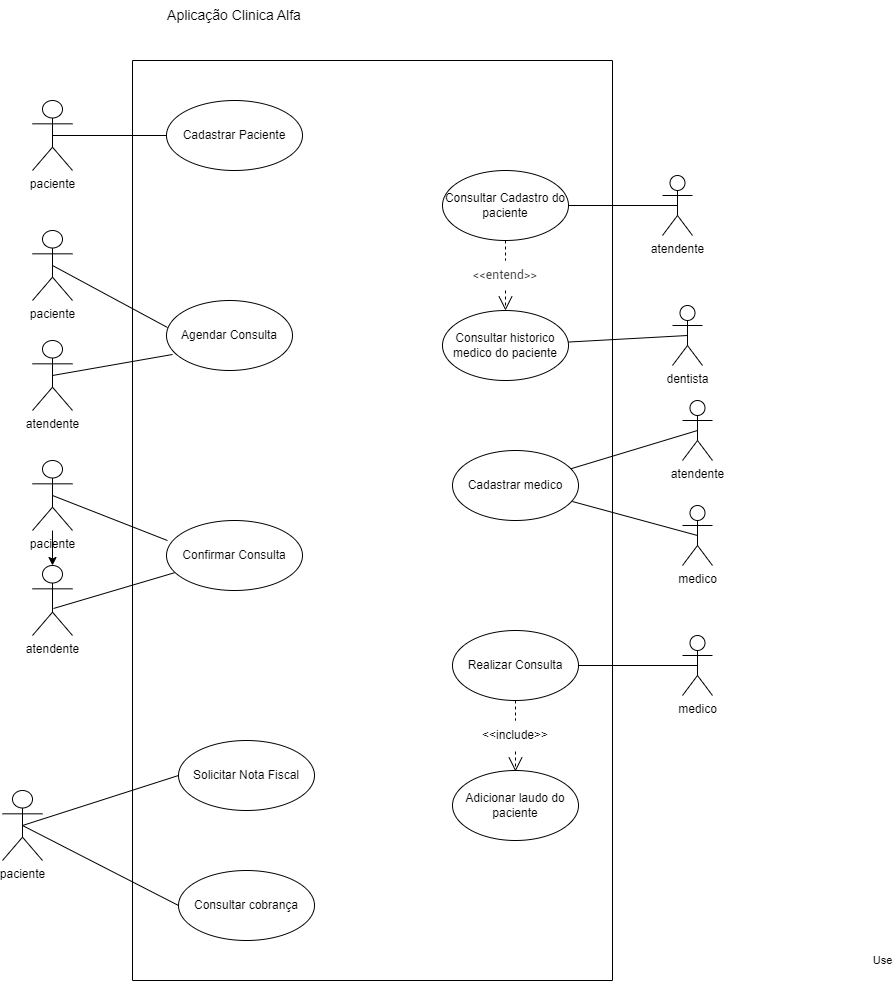

The diagram above was exported from draw.io. Its source (the exported page's mxGraphModel, read from the mxfile embedded in the PNG):
<mxGraphModel dx="1120" dy="395" grid="1" gridSize="10" guides="1" tooltips="1" connect="1" arrows="1" fold="1" page="1" pageScale="1" pageWidth="827" pageHeight="1169" math="0" shadow="0">
  <root>
    <mxCell id="0" />
    <mxCell id="1" parent="0" />
    <mxCell id="9QxSnyybxwtCMm1-1vTO-1" value="paciente" style="shape=umlActor;verticalLabelPosition=bottom;verticalAlign=top;html=1;" parent="1" vertex="1">
      <mxGeometry x="140" y="120" width="40" height="70" as="geometry" />
    </mxCell>
    <mxCell id="9QxSnyybxwtCMm1-1vTO-2" value="Cadastrar Paciente" style="ellipse;whiteSpace=wrap;html=1;" parent="1" vertex="1">
      <mxGeometry x="274" y="120" width="136" height="70" as="geometry" />
    </mxCell>
    <mxCell id="9QxSnyybxwtCMm1-1vTO-3" value="Agendar Consulta" style="ellipse;whiteSpace=wrap;html=1;" parent="1" vertex="1">
      <mxGeometry x="274" y="320" width="126" height="70" as="geometry" />
    </mxCell>
    <mxCell id="HTzxcFXz2da8-1D9pM1H-3" value="paciente" style="shape=umlActor;verticalLabelPosition=bottom;verticalAlign=top;html=1;" parent="1" vertex="1">
      <mxGeometry x="140" y="250" width="40" height="70" as="geometry" />
    </mxCell>
    <mxCell id="HTzxcFXz2da8-1D9pM1H-4" value="atendente" style="shape=umlActor;verticalLabelPosition=bottom;verticalAlign=top;html=1;" parent="1" vertex="1">
      <mxGeometry x="140" y="360" width="40" height="70" as="geometry" />
    </mxCell>
    <mxCell id="HTzxcFXz2da8-1D9pM1H-5" value="paciente" style="shape=umlActor;verticalLabelPosition=bottom;verticalAlign=top;html=1;" parent="1" vertex="1">
      <mxGeometry x="110" y="810" width="40" height="70" as="geometry" />
    </mxCell>
    <mxCell id="25amDq41V50JNsLnvy8M-1" value="" style="edgeStyle=orthogonalEdgeStyle;rounded=0;orthogonalLoop=1;jettySize=auto;html=1;" parent="1" source="HTzxcFXz2da8-1D9pM1H-6" target="HTzxcFXz2da8-1D9pM1H-7" edge="1">
      <mxGeometry relative="1" as="geometry" />
    </mxCell>
    <mxCell id="HTzxcFXz2da8-1D9pM1H-6" value="paciente" style="shape=umlActor;verticalLabelPosition=bottom;verticalAlign=top;html=1;" parent="1" vertex="1">
      <mxGeometry x="140" y="480" width="40" height="70" as="geometry" />
    </mxCell>
    <mxCell id="HTzxcFXz2da8-1D9pM1H-7" value="atendente" style="shape=umlActor;verticalLabelPosition=bottom;verticalAlign=top;html=1;" parent="1" vertex="1">
      <mxGeometry x="140" y="585" width="40" height="70" as="geometry" />
    </mxCell>
    <mxCell id="HTzxcFXz2da8-1D9pM1H-8" value="Consultar Cadastro do paciente" style="ellipse;whiteSpace=wrap;html=1;" parent="1" vertex="1">
      <mxGeometry x="550" y="190" width="126" height="70" as="geometry" />
    </mxCell>
    <mxCell id="HTzxcFXz2da8-1D9pM1H-9" value="Consultar historico medico do paciente" style="ellipse;whiteSpace=wrap;html=1;" parent="1" vertex="1">
      <mxGeometry x="550" y="330" width="126" height="70" as="geometry" />
    </mxCell>
    <mxCell id="HTzxcFXz2da8-1D9pM1H-10" value="Cadastrar medico" style="ellipse;whiteSpace=wrap;html=1;" parent="1" vertex="1">
      <mxGeometry x="560" y="470" width="126" height="70" as="geometry" />
    </mxCell>
    <mxCell id="HTzxcFXz2da8-1D9pM1H-11" value="Realizar Consulta" style="ellipse;whiteSpace=wrap;html=1;" parent="1" vertex="1">
      <mxGeometry x="560" y="650" width="126" height="70" as="geometry" />
    </mxCell>
    <mxCell id="HTzxcFXz2da8-1D9pM1H-12" value="Adicionar laudo do paciente" style="ellipse;whiteSpace=wrap;html=1;" parent="1" vertex="1">
      <mxGeometry x="560" y="790" width="126" height="70" as="geometry" />
    </mxCell>
    <mxCell id="HTzxcFXz2da8-1D9pM1H-17" value="Use" style="endArrow=open;endSize=12;dashed=1;html=1;rounded=0;entryX=0.5;entryY=0;entryDx=0;entryDy=0;exitX=0.5;exitY=1;exitDx=0;exitDy=0;startArrow=none;" parent="1" edge="1">
      <mxGeometry x="1" y="413" width="160" relative="1" as="geometry">
        <mxPoint x="623" y="771" as="sourcePoint" />
        <mxPoint x="623" y="791" as="targetPoint" />
        <mxPoint x="-46" y="189" as="offset" />
      </mxGeometry>
    </mxCell>
    <mxCell id="HTzxcFXz2da8-1D9pM1H-13" value="&amp;lt;&amp;lt;include&amp;gt;&amp;gt;" style="text;html=1;strokeColor=none;fillColor=none;align=center;verticalAlign=middle;whiteSpace=wrap;rounded=0;" parent="1" vertex="1">
      <mxGeometry x="588" y="740" width="70" height="30" as="geometry" />
    </mxCell>
    <mxCell id="HTzxcFXz2da8-1D9pM1H-18" value="" style="endArrow=none;endSize=12;dashed=1;html=1;rounded=0;entryX=0.5;entryY=0;entryDx=0;entryDy=0;exitX=0.5;exitY=1;exitDx=0;exitDy=0;" parent="1" source="HTzxcFXz2da8-1D9pM1H-11" target="HTzxcFXz2da8-1D9pM1H-13" edge="1">
      <mxGeometry x="0.125" y="90" width="160" relative="1" as="geometry">
        <mxPoint x="623" y="830" as="sourcePoint" />
        <mxPoint x="623" y="900" as="targetPoint" />
        <mxPoint as="offset" />
      </mxGeometry>
    </mxCell>
    <mxCell id="HTzxcFXz2da8-1D9pM1H-19" value="medico" style="shape=umlActor;verticalLabelPosition=bottom;verticalAlign=top;html=1;outlineConnect=0;" parent="1" vertex="1">
      <mxGeometry x="790" y="655" width="30" height="60" as="geometry" />
    </mxCell>
    <mxCell id="HTzxcFXz2da8-1D9pM1H-20" value="" style="endArrow=none;html=1;rounded=0;entryX=0.5;entryY=0.5;entryDx=0;entryDy=0;entryPerimeter=0;exitX=1;exitY=0.5;exitDx=0;exitDy=0;" parent="1" source="HTzxcFXz2da8-1D9pM1H-11" target="HTzxcFXz2da8-1D9pM1H-19" edge="1">
      <mxGeometry width="50" height="50" relative="1" as="geometry">
        <mxPoint x="470" y="750" as="sourcePoint" />
        <mxPoint x="520" y="700" as="targetPoint" />
      </mxGeometry>
    </mxCell>
    <mxCell id="HTzxcFXz2da8-1D9pM1H-22" value="" style="endArrow=open;endSize=12;dashed=1;html=1;rounded=0;fontSize=12;entryX=0.5;entryY=0;entryDx=0;entryDy=0;exitX=0.5;exitY=1;exitDx=0;exitDy=0;startArrow=none;" parent="1" source="HTzxcFXz2da8-1D9pM1H-21" target="HTzxcFXz2da8-1D9pM1H-9" edge="1">
      <mxGeometry x="1" y="569" width="160" relative="1" as="geometry">
        <mxPoint x="420" y="560" as="sourcePoint" />
        <mxPoint x="580" y="560" as="targetPoint" />
        <mxPoint x="-422" y="550" as="offset" />
      </mxGeometry>
    </mxCell>
    <mxCell id="HTzxcFXz2da8-1D9pM1H-21" value="&lt;span style=&quot;color: rgb(60, 64, 67); font-family: Roboto, Arial, sans-serif; letter-spacing: 0.2px; text-align: start;&quot;&gt;&lt;font style=&quot;font-size: 12px;&quot;&gt;&amp;lt;&amp;lt;entend&amp;gt;&amp;gt;&lt;/font&gt;&lt;/span&gt;" style="text;html=1;strokeColor=none;fillColor=none;align=center;verticalAlign=middle;whiteSpace=wrap;rounded=0;" parent="1" vertex="1">
      <mxGeometry x="583" y="280" width="60" height="30" as="geometry" />
    </mxCell>
    <mxCell id="HTzxcFXz2da8-1D9pM1H-23" value="" style="endArrow=none;endSize=12;dashed=1;html=1;rounded=0;fontSize=12;entryX=0.5;entryY=0;entryDx=0;entryDy=0;exitX=0.5;exitY=1;exitDx=0;exitDy=0;" parent="1" source="HTzxcFXz2da8-1D9pM1H-8" target="HTzxcFXz2da8-1D9pM1H-21" edge="1">
      <mxGeometry x="1" y="502" width="160" relative="1" as="geometry">
        <mxPoint x="613" y="380" as="sourcePoint" />
        <mxPoint x="613" y="450" as="targetPoint" />
        <mxPoint x="-115" y="320" as="offset" />
      </mxGeometry>
    </mxCell>
    <mxCell id="HTzxcFXz2da8-1D9pM1H-24" value="" style="endArrow=none;html=1;rounded=0;fontSize=12;exitX=0.5;exitY=0.5;exitDx=0;exitDy=0;exitPerimeter=0;entryX=0;entryY=0.5;entryDx=0;entryDy=0;" parent="1" source="HTzxcFXz2da8-1D9pM1H-5" target="HTzxcFXz2da8-1D9pM1H-2" edge="1">
      <mxGeometry width="50" height="50" relative="1" as="geometry">
        <mxPoint x="280" y="690" as="sourcePoint" />
        <mxPoint x="330" y="640" as="targetPoint" />
      </mxGeometry>
    </mxCell>
    <mxCell id="HTzxcFXz2da8-1D9pM1H-25" value="" style="endArrow=none;html=1;rounded=0;fontSize=12;entryX=0.007;entryY=0.286;entryDx=0;entryDy=0;entryPerimeter=0;exitX=0.5;exitY=0.5;exitDx=0;exitDy=0;exitPerimeter=0;" parent="1" source="HTzxcFXz2da8-1D9pM1H-6" target="HTzxcFXz2da8-1D9pM1H-1" edge="1">
      <mxGeometry width="50" height="50" relative="1" as="geometry">
        <mxPoint x="180" y="520" as="sourcePoint" />
        <mxPoint x="230" y="470" as="targetPoint" />
      </mxGeometry>
    </mxCell>
    <mxCell id="HTzxcFXz2da8-1D9pM1H-26" value="" style="endArrow=none;html=1;rounded=0;fontSize=12;exitX=0.525;exitY=0.614;exitDx=0;exitDy=0;exitPerimeter=0;" parent="1" source="HTzxcFXz2da8-1D9pM1H-7" target="HTzxcFXz2da8-1D9pM1H-1" edge="1">
      <mxGeometry width="50" height="50" relative="1" as="geometry">
        <mxPoint x="280" y="690" as="sourcePoint" />
        <mxPoint x="330" y="640" as="targetPoint" />
      </mxGeometry>
    </mxCell>
    <mxCell id="HTzxcFXz2da8-1D9pM1H-27" value="" style="endArrow=none;html=1;rounded=0;fontSize=12;exitX=0.5;exitY=0.5;exitDx=0;exitDy=0;exitPerimeter=0;entryX=0.048;entryY=0.771;entryDx=0;entryDy=0;entryPerimeter=0;" parent="1" source="HTzxcFXz2da8-1D9pM1H-4" target="9QxSnyybxwtCMm1-1vTO-3" edge="1">
      <mxGeometry width="50" height="50" relative="1" as="geometry">
        <mxPoint x="280" y="490" as="sourcePoint" />
        <mxPoint x="330" y="440" as="targetPoint" />
      </mxGeometry>
    </mxCell>
    <mxCell id="HTzxcFXz2da8-1D9pM1H-28" value="" style="endArrow=none;html=1;rounded=0;fontSize=12;exitX=0.5;exitY=0.5;exitDx=0;exitDy=0;exitPerimeter=0;entryX=0.008;entryY=0.386;entryDx=0;entryDy=0;entryPerimeter=0;" parent="1" source="HTzxcFXz2da8-1D9pM1H-3" target="9QxSnyybxwtCMm1-1vTO-3" edge="1">
      <mxGeometry width="50" height="50" relative="1" as="geometry">
        <mxPoint x="280" y="490" as="sourcePoint" />
        <mxPoint x="330" y="440" as="targetPoint" />
      </mxGeometry>
    </mxCell>
    <mxCell id="HTzxcFXz2da8-1D9pM1H-29" value="" style="endArrow=none;html=1;rounded=0;fontSize=12;entryX=0;entryY=0.5;entryDx=0;entryDy=0;exitX=0.5;exitY=0.5;exitDx=0;exitDy=0;exitPerimeter=0;" parent="1" source="9QxSnyybxwtCMm1-1vTO-1" target="9QxSnyybxwtCMm1-1vTO-2" edge="1">
      <mxGeometry width="50" height="50" relative="1" as="geometry">
        <mxPoint x="280" y="390" as="sourcePoint" />
        <mxPoint x="330" y="340" as="targetPoint" />
      </mxGeometry>
    </mxCell>
    <mxCell id="HTzxcFXz2da8-1D9pM1H-30" value="atendente" style="shape=umlActor;verticalLabelPosition=bottom;verticalAlign=top;html=1;outlineConnect=0;fontSize=12;" parent="1" vertex="1">
      <mxGeometry x="790" y="420" width="30" height="60" as="geometry" />
    </mxCell>
    <mxCell id="HTzxcFXz2da8-1D9pM1H-31" value="medico" style="shape=umlActor;verticalLabelPosition=bottom;verticalAlign=top;html=1;outlineConnect=0;fontSize=12;" parent="1" vertex="1">
      <mxGeometry x="790" y="525" width="30" height="60" as="geometry" />
    </mxCell>
    <mxCell id="HTzxcFXz2da8-1D9pM1H-33" value="" style="endArrow=none;html=1;rounded=0;fontSize=12;entryX=0.5;entryY=0.5;entryDx=0;entryDy=0;entryPerimeter=0;" parent="1" source="HTzxcFXz2da8-1D9pM1H-10" target="HTzxcFXz2da8-1D9pM1H-30" edge="1">
      <mxGeometry width="50" height="50" relative="1" as="geometry">
        <mxPoint x="530" y="490" as="sourcePoint" />
        <mxPoint x="580" y="440" as="targetPoint" />
      </mxGeometry>
    </mxCell>
    <mxCell id="HTzxcFXz2da8-1D9pM1H-34" value="" style="endArrow=none;html=1;rounded=0;fontSize=12;exitX=0.952;exitY=0.729;exitDx=0;exitDy=0;exitPerimeter=0;entryX=0.5;entryY=0.5;entryDx=0;entryDy=0;entryPerimeter=0;" parent="1" source="HTzxcFXz2da8-1D9pM1H-10" target="HTzxcFXz2da8-1D9pM1H-31" edge="1">
      <mxGeometry width="50" height="50" relative="1" as="geometry">
        <mxPoint x="530" y="490" as="sourcePoint" />
        <mxPoint x="800" y="550" as="targetPoint" />
      </mxGeometry>
    </mxCell>
    <mxCell id="HTzxcFXz2da8-1D9pM1H-36" value="atendente" style="shape=umlActor;verticalLabelPosition=bottom;verticalAlign=top;html=1;outlineConnect=0;fontSize=12;" parent="1" vertex="1">
      <mxGeometry x="770" y="195" width="30" height="60" as="geometry" />
    </mxCell>
    <mxCell id="HTzxcFXz2da8-1D9pM1H-37" value="" style="endArrow=none;html=1;rounded=0;fontSize=12;entryX=0.5;entryY=0.5;entryDx=0;entryDy=0;entryPerimeter=0;" parent="1" source="HTzxcFXz2da8-1D9pM1H-8" target="HTzxcFXz2da8-1D9pM1H-36" edge="1">
      <mxGeometry width="50" height="50" relative="1" as="geometry">
        <mxPoint x="530" y="490" as="sourcePoint" />
        <mxPoint x="580" y="440" as="targetPoint" />
      </mxGeometry>
    </mxCell>
    <mxCell id="HTzxcFXz2da8-1D9pM1H-38" value="dentista" style="shape=umlActor;verticalLabelPosition=bottom;verticalAlign=top;html=1;outlineConnect=0;" parent="1" vertex="1">
      <mxGeometry x="780" y="325" width="30" height="60" as="geometry" />
    </mxCell>
    <mxCell id="HTzxcFXz2da8-1D9pM1H-39" value="" style="endArrow=none;html=1;rounded=0;fontSize=12;entryX=0.5;entryY=0.5;entryDx=0;entryDy=0;entryPerimeter=0;" parent="1" source="HTzxcFXz2da8-1D9pM1H-9" target="HTzxcFXz2da8-1D9pM1H-38" edge="1">
      <mxGeometry width="50" height="50" relative="1" as="geometry">
        <mxPoint x="530" y="490" as="sourcePoint" />
        <mxPoint x="580" y="440" as="targetPoint" />
      </mxGeometry>
    </mxCell>
    <mxCell id="HTzxcFXz2da8-1D9pM1H-45" value="&#10;&#10;" style="swimlane;startSize=0;fontSize=12;" parent="1" vertex="1">
      <mxGeometry x="240" y="80" width="480" height="920" as="geometry" />
    </mxCell>
    <mxCell id="HTzxcFXz2da8-1D9pM1H-2" value="Solicitar Nota Fiscal" style="ellipse;whiteSpace=wrap;html=1;" parent="HTzxcFXz2da8-1D9pM1H-45" vertex="1">
      <mxGeometry x="46" y="680" width="136" height="70" as="geometry" />
    </mxCell>
    <mxCell id="HTzxcFXz2da8-1D9pM1H-1" value="Confirmar Consulta" style="ellipse;whiteSpace=wrap;html=1;" parent="HTzxcFXz2da8-1D9pM1H-45" vertex="1">
      <mxGeometry x="34" y="460" width="136" height="70" as="geometry" />
    </mxCell>
    <mxCell id="3Knar8exyStvWoM1Wbe4-1" value="Consultar cobrança" style="ellipse;whiteSpace=wrap;html=1;" parent="HTzxcFXz2da8-1D9pM1H-45" vertex="1">
      <mxGeometry x="46" y="810" width="136" height="70" as="geometry" />
    </mxCell>
    <mxCell id="HTzxcFXz2da8-1D9pM1H-46" value="&lt;font style=&quot;font-size: 14px;&quot;&gt;Aplicação Clinica Alfa&lt;/font&gt;" style="text;html=1;strokeColor=none;fillColor=none;align=center;verticalAlign=middle;whiteSpace=wrap;rounded=0;fontSize=12;" parent="1" vertex="1">
      <mxGeometry x="262" y="20" width="160" height="30" as="geometry" />
    </mxCell>
    <mxCell id="3Knar8exyStvWoM1Wbe4-3" value="" style="endArrow=none;html=1;rounded=0;exitX=0.5;exitY=0.5;exitDx=0;exitDy=0;exitPerimeter=0;entryX=0;entryY=0.5;entryDx=0;entryDy=0;" parent="1" source="HTzxcFXz2da8-1D9pM1H-5" target="3Knar8exyStvWoM1Wbe4-1" edge="1">
      <mxGeometry width="50" height="50" relative="1" as="geometry">
        <mxPoint x="500" y="880" as="sourcePoint" />
        <mxPoint x="550" y="830" as="targetPoint" />
      </mxGeometry>
    </mxCell>
  </root>
</mxGraphModel>